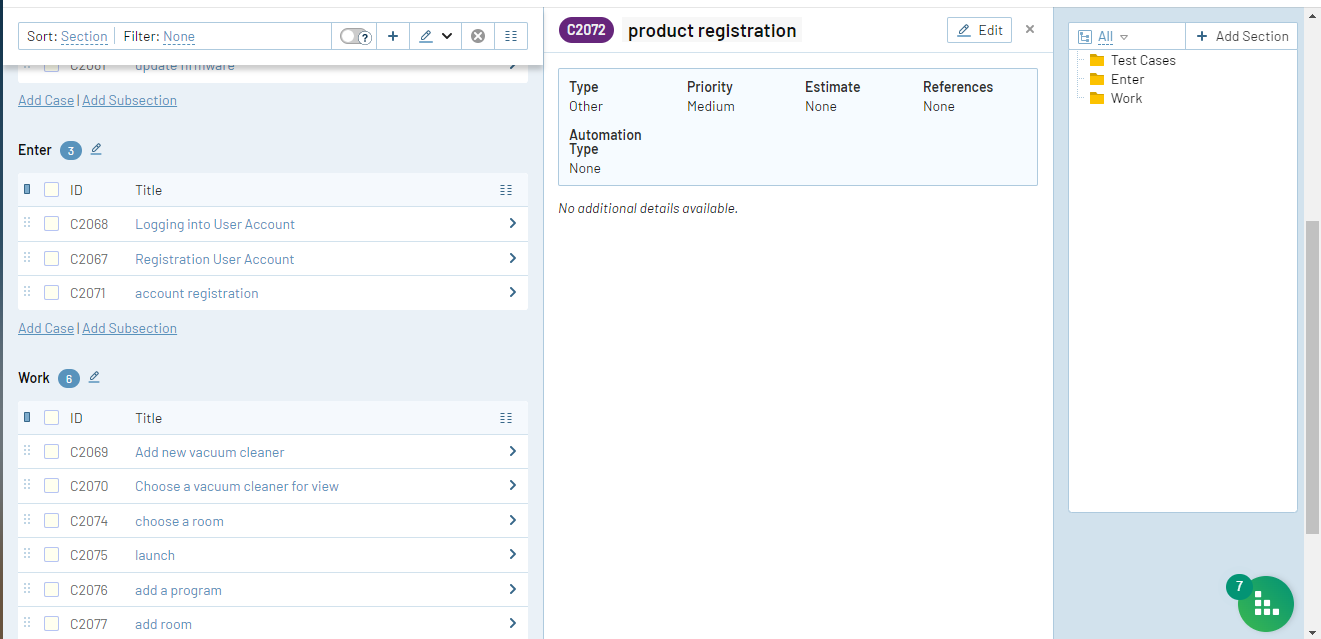

The diagram above was exported from draw.io. Its source (the exported page's mxGraphModel, read from the mxfile embedded in the PNG):
<mxGraphModel dx="857" dy="390" grid="1" gridSize="10" guides="1" tooltips="1" connect="1" arrows="1" fold="1" page="1" pageScale="1" pageWidth="1169" pageHeight="827" math="0" shadow="0">
  <root>
    <mxCell id="0" />
    <mxCell id="1" parent="0" />
    <mxCell id="51" value="" style="group" parent="1" vertex="1" connectable="0">
      <mxGeometry x="216" y="110" width="738" height="502" as="geometry" />
    </mxCell>
    <mxCell id="3" value="Пользователь" style="shape=umlActor;verticalLabelPosition=bottom;verticalAlign=top;html=1;" parent="51" vertex="1">
      <mxGeometry y="412" width="30" height="60" as="geometry" />
    </mxCell>
    <mxCell id="4" value="Запуск" style="ellipse;whiteSpace=wrap;html=1;" parent="51" vertex="1">
      <mxGeometry x="588" y="152" width="110" height="50" as="geometry" />
    </mxCell>
    <mxCell id="5" value="Выбор программы" style="ellipse;whiteSpace=wrap;html=1;" parent="51" vertex="1">
      <mxGeometry x="398" y="152" width="110" height="50" as="geometry" />
    </mxCell>
    <mxCell id="6" value="Выбор помещения" style="ellipse;whiteSpace=wrap;html=1;" parent="51" vertex="1">
      <mxGeometry x="588" y="262" width="110" height="50" as="geometry" />
    </mxCell>
    <mxCell id="7" value="Настройка расписания" style="ellipse;whiteSpace=wrap;html=1;" parent="51" vertex="1">
      <mxGeometry x="398" y="262" width="110" height="50" as="geometry" />
    </mxCell>
    <mxCell id="8" value="Просмотр статистики" style="ellipse;whiteSpace=wrap;html=1;" parent="51" vertex="1">
      <mxGeometry x="368" y="362" width="110" height="50" as="geometry" />
    </mxCell>
    <mxCell id="9" value="Регистрация аккаунта" style="ellipse;whiteSpace=wrap;html=1;" parent="51" vertex="1">
      <mxGeometry x="100" y="452" width="110" height="50" as="geometry" />
    </mxCell>
    <mxCell id="10" value="Вход в аккаунт" style="ellipse;whiteSpace=wrap;html=1;" parent="51" vertex="1">
      <mxGeometry x="100" y="352" width="110" height="50" as="geometry" />
    </mxCell>
    <mxCell id="11" value="" style="endArrow=none;html=1;exitX=1;exitY=0.3333333333333333;exitDx=0;exitDy=0;exitPerimeter=0;entryX=0;entryY=0.5;entryDx=0;entryDy=0;" parent="51" source="3" target="9" edge="1">
      <mxGeometry width="50" height="50" relative="1" as="geometry">
        <mxPoint x="300" y="402" as="sourcePoint" />
        <mxPoint x="350" y="352" as="targetPoint" />
      </mxGeometry>
    </mxCell>
    <mxCell id="12" value="" style="endArrow=none;html=1;entryX=0;entryY=0.5;entryDx=0;entryDy=0;" parent="51" target="10" edge="1">
      <mxGeometry width="50" height="50" relative="1" as="geometry">
        <mxPoint x="30" y="432" as="sourcePoint" />
        <mxPoint x="350" y="352" as="targetPoint" />
      </mxGeometry>
    </mxCell>
    <mxCell id="13" value="&amp;lt;&amp;lt;include&amp;gt;&amp;gt;" style="endArrow=open;startArrow=none;endFill=0;startFill=0;endSize=8;html=1;verticalAlign=bottom;dashed=1;labelBackgroundColor=none;exitX=0.5;exitY=0;exitDx=0;exitDy=0;entryX=0.5;entryY=1;entryDx=0;entryDy=0;" parent="51" source="9" target="10" edge="1">
      <mxGeometry width="160" relative="1" as="geometry">
        <mxPoint x="250" y="382" as="sourcePoint" />
        <mxPoint x="410" y="382" as="targetPoint" />
      </mxGeometry>
    </mxCell>
    <mxCell id="14" value="&amp;lt;&amp;lt;include&amp;gt;&amp;gt;" style="endArrow=open;startArrow=none;endFill=0;startFill=0;endSize=8;html=1;verticalAlign=bottom;dashed=1;labelBackgroundColor=none;entryX=0;entryY=0.5;entryDx=0;entryDy=0;exitX=0.5;exitY=0;exitDx=0;exitDy=0;" parent="51" source="40" target="5" edge="1">
      <mxGeometry width="160" relative="1" as="geometry">
        <mxPoint x="268" y="177" as="sourcePoint" />
        <mxPoint x="521" y="222" as="targetPoint" />
        <Array as="points">
          <mxPoint x="294" y="177" />
        </Array>
      </mxGeometry>
    </mxCell>
    <mxCell id="15" value="&amp;lt;&amp;lt;include&amp;gt;&amp;gt;" style="endArrow=open;startArrow=none;endFill=0;startFill=0;endSize=8;html=1;verticalAlign=bottom;dashed=1;labelBackgroundColor=none;entryX=0;entryY=0.5;entryDx=0;entryDy=0;exitX=1;exitY=0.5;exitDx=0;exitDy=0;" parent="51" source="5" target="4" edge="1">
      <mxGeometry width="160" relative="1" as="geometry">
        <mxPoint x="358" y="222" as="sourcePoint" />
        <mxPoint x="518" y="222" as="targetPoint" />
      </mxGeometry>
    </mxCell>
    <mxCell id="16" value="&amp;lt;&amp;lt;include&amp;gt;&amp;gt;" style="endArrow=open;startArrow=none;endFill=0;startFill=0;endSize=8;html=1;verticalAlign=bottom;dashed=1;labelBackgroundColor=none;entryX=0;entryY=0.5;entryDx=0;entryDy=0;exitX=1;exitY=0.5;exitDx=0;exitDy=0;" parent="51" source="40" target="7" edge="1">
      <mxGeometry width="160" relative="1" as="geometry">
        <mxPoint x="298" y="277" as="sourcePoint" />
        <mxPoint x="521" y="222" as="targetPoint" />
        <Array as="points">
          <mxPoint x="368" y="232" />
          <mxPoint x="368" y="287" />
        </Array>
      </mxGeometry>
    </mxCell>
    <mxCell id="17" value="&amp;lt;&amp;lt;include&amp;gt;&amp;gt;" style="endArrow=open;startArrow=none;endFill=0;startFill=0;endSize=8;html=1;verticalAlign=bottom;dashed=1;labelBackgroundColor=none;entryX=0;entryY=0.5;entryDx=0;entryDy=0;exitX=0.5;exitY=1;exitDx=0;exitDy=0;" parent="51" source="40" target="8" edge="1">
      <mxGeometry width="160" relative="1" as="geometry">
        <mxPoint x="288" y="302" as="sourcePoint" />
        <mxPoint x="521" y="222" as="targetPoint" />
        <Array as="points">
          <mxPoint x="294" y="387" />
          <mxPoint x="319" y="387" />
          <mxPoint x="339" y="387" />
        </Array>
      </mxGeometry>
    </mxCell>
    <mxCell id="18" value="&amp;lt;&amp;lt;extended&amp;gt;&amp;gt;" style="endArrow=open;startArrow=none;endFill=0;startFill=0;endSize=8;html=1;verticalAlign=bottom;dashed=1;labelBackgroundColor=none;exitX=0.5;exitY=1;exitDx=0;exitDy=0;entryX=0.5;entryY=0;entryDx=0;entryDy=0;" parent="51" source="5" target="7" edge="1">
      <mxGeometry x="-0.2" y="15" width="160" relative="1" as="geometry">
        <mxPoint x="358" y="232" as="sourcePoint" />
        <mxPoint x="518" y="232" as="targetPoint" />
        <mxPoint as="offset" />
      </mxGeometry>
    </mxCell>
    <mxCell id="19" value="&amp;lt;&amp;lt;extended&amp;gt;&amp;gt;" style="endArrow=open;startArrow=none;endFill=0;startFill=0;endSize=8;html=1;verticalAlign=bottom;dashed=1;labelBackgroundColor=none;exitX=0.5;exitY=0;exitDx=0;exitDy=0;entryX=1;entryY=0.5;entryDx=0;entryDy=0;" parent="51" source="6" target="5" edge="1">
      <mxGeometry width="160" relative="1" as="geometry">
        <mxPoint x="358" y="232" as="sourcePoint" />
        <mxPoint x="518" y="232" as="targetPoint" />
        <Array as="points" />
      </mxGeometry>
    </mxCell>
    <mxCell id="20" value="&amp;lt;&amp;lt;included&amp;gt;&amp;gt;" style="endArrow=open;startArrow=none;endFill=0;startFill=0;endSize=8;html=1;verticalAlign=bottom;dashed=1;labelBackgroundColor=none;exitX=1;exitY=0.5;exitDx=0;exitDy=0;entryX=0;entryY=0.5;entryDx=0;entryDy=0;" parent="51" source="7" target="6" edge="1">
      <mxGeometry width="160" relative="1" as="geometry">
        <mxPoint x="358" y="232" as="sourcePoint" />
        <mxPoint x="518" y="232" as="targetPoint" />
      </mxGeometry>
    </mxCell>
    <mxCell id="21" value="&amp;lt;&amp;lt;included&amp;gt;&amp;gt;" style="endArrow=open;startArrow=none;endFill=0;startFill=0;endSize=8;html=1;verticalAlign=bottom;dashed=1;labelBackgroundColor=none;exitX=0.5;exitY=1;exitDx=0;exitDy=0;entryX=1;entryY=0.5;entryDx=0;entryDy=0;" parent="51" source="7" target="4" edge="1">
      <mxGeometry width="160" relative="1" as="geometry">
        <mxPoint x="338" y="232" as="sourcePoint" />
        <mxPoint x="548" y="362" as="targetPoint" />
        <Array as="points">
          <mxPoint x="453" y="332" />
          <mxPoint x="729" y="332" />
          <mxPoint x="729" y="177" />
        </Array>
      </mxGeometry>
    </mxCell>
    <mxCell id="37" value="Добавить помещение" style="ellipse;whiteSpace=wrap;html=1;" parent="51" vertex="1">
      <mxGeometry x="523" y="352" width="104" height="60" as="geometry" />
    </mxCell>
    <mxCell id="38" value="&amp;lt;&amp;lt;include&amp;gt;&amp;gt;" style="endArrow=open;startArrow=none;endFill=0;startFill=0;endSize=8;html=1;verticalAlign=bottom;dashed=1;labelBackgroundColor=none;entryX=0;entryY=0;entryDx=0;entryDy=0;exitX=1;exitY=1;exitDx=0;exitDy=0;" parent="51" source="40" target="37" edge="1">
      <mxGeometry width="160" relative="1" as="geometry">
        <mxPoint x="169" y="162" as="sourcePoint" />
        <mxPoint x="249" y="122" as="targetPoint" />
        <Array as="points">
          <mxPoint x="331" y="322" />
          <mxPoint x="368" y="322" />
          <mxPoint x="489" y="361" />
        </Array>
      </mxGeometry>
    </mxCell>
    <mxCell id="39" value="&amp;lt;&amp;lt;include&amp;gt;&amp;gt;" style="endArrow=open;startArrow=none;endFill=0;startFill=0;endSize=8;html=1;verticalAlign=bottom;dashed=1;labelBackgroundColor=none;exitX=1;exitY=0;exitDx=0;exitDy=0;entryX=0;entryY=0.5;entryDx=0;entryDy=0;" parent="51" source="10" target="40" edge="1">
      <mxGeometry x="0.0653" y="-24" width="160" relative="1" as="geometry">
        <mxPoint x="163" y="377" as="sourcePoint" />
        <mxPoint x="282" y="387" as="targetPoint" />
        <Array as="points" />
        <mxPoint as="offset" />
      </mxGeometry>
    </mxCell>
    <mxCell id="40" value="Выбрать &lt;br&gt;пылесос" style="ellipse;whiteSpace=wrap;html=1;" parent="51" vertex="1">
      <mxGeometry x="242" y="202" width="104" height="60" as="geometry" />
    </mxCell>
    <mxCell id="41" value="&amp;lt;&amp;lt;extended&amp;gt;&amp;gt;" style="endArrow=open;startArrow=none;endFill=0;startFill=0;endSize=8;html=1;verticalAlign=bottom;dashed=1;labelBackgroundColor=none;exitX=1;exitY=0.5;exitDx=0;exitDy=0;entryX=1;entryY=0.5;entryDx=0;entryDy=0;" parent="51" source="37" target="6" edge="1">
      <mxGeometry width="160" relative="1" as="geometry">
        <mxPoint x="398" y="212" as="sourcePoint" />
        <mxPoint x="558" y="212" as="targetPoint" />
        <Array as="points">
          <mxPoint x="738" y="382" />
          <mxPoint x="738" y="287" />
        </Array>
      </mxGeometry>
    </mxCell>
    <mxCell id="42" value="Добавить программу" style="ellipse;whiteSpace=wrap;html=1;" parent="51" vertex="1">
      <mxGeometry x="588" y="77" width="110" height="50" as="geometry" />
    </mxCell>
    <mxCell id="43" value="&amp;lt;&amp;lt;extended&amp;gt;&amp;gt;" style="endArrow=open;startArrow=none;endFill=0;startFill=0;endSize=8;html=1;verticalAlign=bottom;dashed=1;labelBackgroundColor=none;exitX=0.5;exitY=0;exitDx=0;exitDy=0;entryX=0;entryY=0.5;entryDx=0;entryDy=0;" parent="51" source="5" target="42" edge="1">
      <mxGeometry width="160" relative="1" as="geometry">
        <mxPoint x="499" y="127" as="sourcePoint" />
        <mxPoint x="659" y="127" as="targetPoint" />
        <Array as="points">
          <mxPoint x="453" y="102" />
        </Array>
      </mxGeometry>
    </mxCell>
    <mxCell id="44" value="Обновление прошивки" style="ellipse;whiteSpace=wrap;html=1;" parent="51" vertex="1">
      <mxGeometry x="242" y="72" width="104" height="60" as="geometry" />
    </mxCell>
    <mxCell id="45" value="&amp;lt;&amp;lt;extended&amp;gt;&amp;gt;" style="endArrow=open;startArrow=none;endFill=0;startFill=0;endSize=8;html=1;verticalAlign=bottom;dashed=1;labelBackgroundColor=none;exitX=0.5;exitY=0;exitDx=0;exitDy=0;entryX=0.5;entryY=1;entryDx=0;entryDy=0;" parent="51" source="40" target="44" edge="1">
      <mxGeometry width="160" relative="1" as="geometry">
        <mxPoint x="499" y="127" as="sourcePoint" />
        <mxPoint x="659" y="127" as="targetPoint" />
      </mxGeometry>
    </mxCell>
    <mxCell id="48" value="регистрация продукта" style="ellipse;whiteSpace=wrap;html=1;" parent="51" vertex="1">
      <mxGeometry x="249" y="452" width="110" height="50" as="geometry" />
    </mxCell>
    <mxCell id="49" value="&amp;lt;&amp;lt;include&amp;gt;&amp;gt;" style="endArrow=open;startArrow=none;endFill=0;startFill=0;endSize=8;html=1;verticalAlign=bottom;dashed=1;labelBackgroundColor=none;exitX=1;exitY=1;exitDx=0;exitDy=0;entryX=0;entryY=0;entryDx=0;entryDy=0;" parent="51" source="10" target="48" edge="1">
      <mxGeometry width="160" relative="1" as="geometry">
        <mxPoint x="499" y="357" as="sourcePoint" />
        <mxPoint x="659" y="357" as="targetPoint" />
      </mxGeometry>
    </mxCell>
    <mxCell id="50" value="&lt;font style=&quot;font-size: 18px&quot;&gt;&lt;b&gt;Use-case diagram&lt;/b&gt;&lt;/font&gt;" style="text;html=1;align=center;verticalAlign=middle;resizable=0;points=[];autosize=1;strokeColor=none;fillColor=none;" parent="51" vertex="1">
      <mxGeometry x="260" width="170" height="20" as="geometry" />
    </mxCell>
    <mxCell id="52" value="Добавить пылесос" style="ellipse;whiteSpace=wrap;html=1;" parent="51" vertex="1">
      <mxGeometry x="106" y="77" width="104" height="60" as="geometry" />
    </mxCell>
    <mxCell id="53" value="&amp;lt;&amp;lt;include&amp;gt;&amp;gt;" style="html=1;verticalAlign=bottom;labelBackgroundColor=none;endArrow=open;endFill=0;dashed=1;exitX=0.5;exitY=0;exitDx=0;exitDy=0;" parent="51" source="10" edge="1">
      <mxGeometry x="-0.0377" y="21" width="160" relative="1" as="geometry">
        <mxPoint x="334" y="260" as="sourcePoint" />
        <mxPoint x="155" y="140" as="targetPoint" />
        <mxPoint as="offset" />
      </mxGeometry>
    </mxCell>
    <mxCell id="46" value="Чат с техподдержкой" style="ellipse;whiteSpace=wrap;html=1;" parent="51" vertex="1">
      <mxGeometry x="30" y="262" width="110" height="50" as="geometry" />
    </mxCell>
    <mxCell id="55" value="" style="endArrow=none;html=1;exitX=1;exitY=0.3333333333333333;exitDx=0;exitDy=0;exitPerimeter=0;entryX=0;entryY=0.5;entryDx=0;entryDy=0;" parent="51" source="3" target="46" edge="1">
      <mxGeometry width="50" height="50" relative="1" as="geometry">
        <mxPoint x="300" y="402" as="sourcePoint" />
        <mxPoint x="350" y="352" as="targetPoint" />
      </mxGeometry>
    </mxCell>
  </root>
</mxGraphModel>